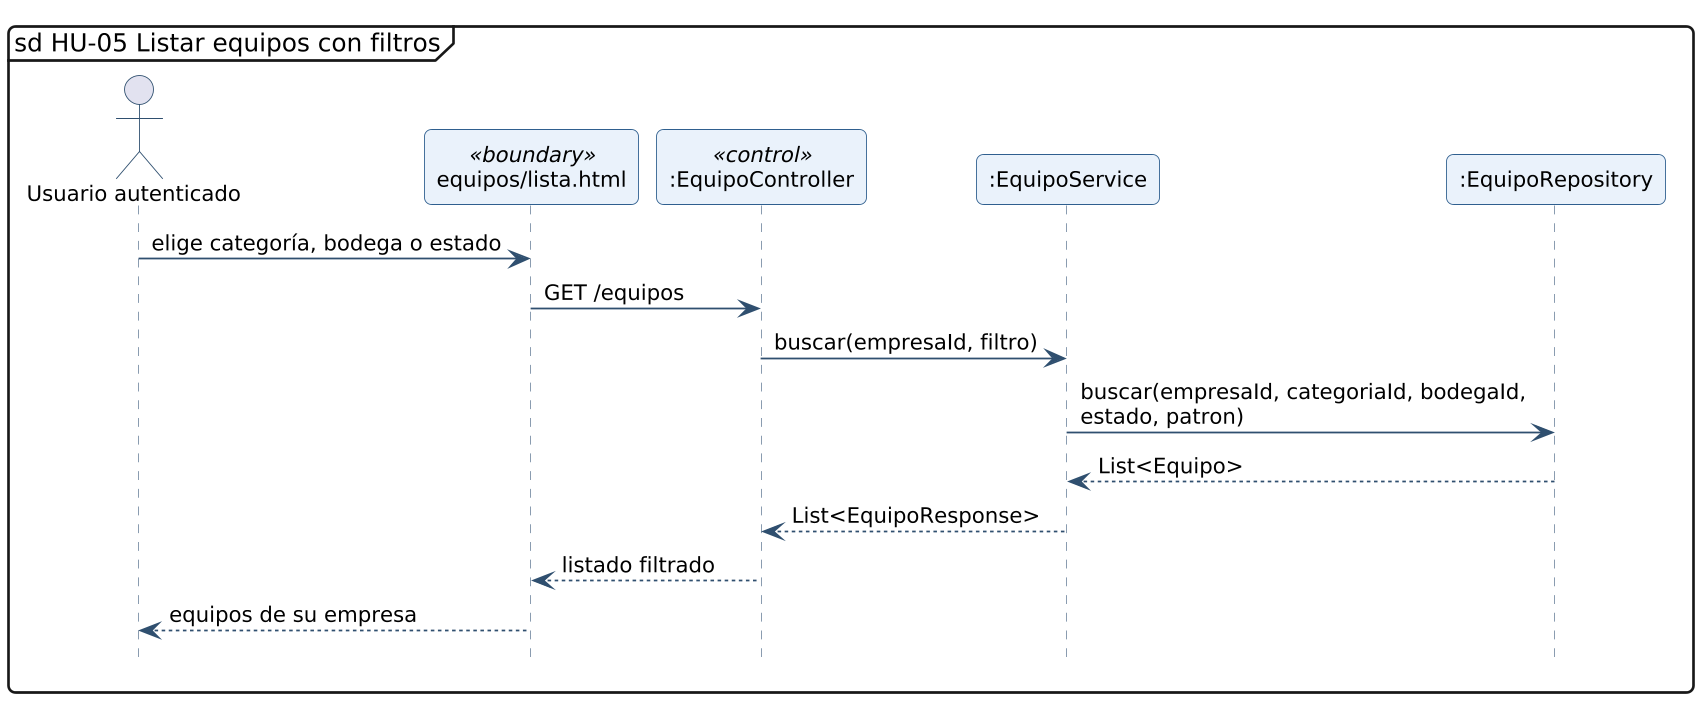

The diagram above was rendered by PlantUML. Its source (embedded in the PNG):
@startuml secuencia-hu-05
!include _estilo.iuml
hide footbox
skinparam maxMessageSize 260
skinparam sequenceMessageAlign left
mainframe sd HU-05 Listar equipos con filtros
actor "Usuario autenticado" as A
participant "equipos/lista.html" as L_VISTA_equipos_lista <<boundary>>
participant ":EquipoController" as L_EquipoController <<control>>
participant ":EquipoService" as L_EquipoService
participant ":EquipoRepository" as L_EquipoRepository
A -> L_VISTA_equipos_lista : elige categoría, bodega o estado
L_VISTA_equipos_lista -> L_EquipoController : GET /equipos
L_EquipoController -> L_EquipoService : buscar(empresaId, filtro)
L_EquipoService -> L_EquipoRepository : buscar(empresaId, categoriaId, bodegaId, estado, patron)
L_EquipoRepository --> L_EquipoService : List<Equipo>
L_EquipoService --> L_EquipoController : List<EquipoResponse>
L_EquipoController --> L_VISTA_equipos_lista : listado filtrado
L_VISTA_equipos_lista --> A : equipos de su empresa
@enduml